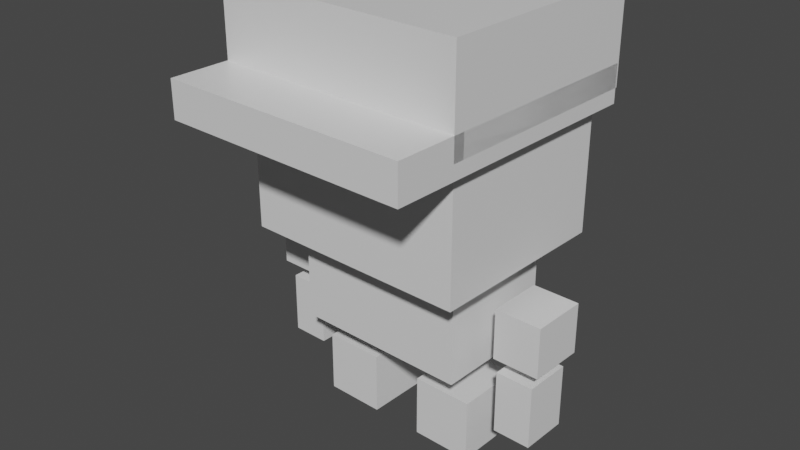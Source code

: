 # Source: MainPlayerModel.blend  (saved by Blender 3.1.7; exported with 4.5.12 LTS)
import bpy
from mathutils import Matrix  # noqa: F401  (used for matrix-valued properties, if any)

bpy.ops.wm.read_factory_settings(use_empty=True)
scene = bpy.context.scene
scene.name = 'Scene'

# ---- collections
col_collection = bpy.data.collections.new('Collection'); scene.collection.children.link(col_collection)

# ---- materials (node trees are filled in below, after node groups)
mat_material = bpy.data.materials.new('Material')
mat_material.alpha_threshold = 0.0
mat_material.use_transparent_shadow = False
mat_material.line_color = (0.0, 0.0, 0.0, 1.0)
mat_material_009 = bpy.data.materials.new('Material.009')
mat_material_009.alpha_threshold = 0.0
mat_material_009.use_transparent_shadow = False
mat_material_009.line_color = (0.0, 0.0, 0.0, 1.0)
mat_material_010 = bpy.data.materials.new('Material.010')
mat_material_010.alpha_threshold = 0.0
mat_material_010.use_transparent_shadow = False
mat_material_010.line_color = (0.0, 0.0, 0.0, 1.0)
mat_material_001 = bpy.data.materials.new('Material.001')
mat_material_001.alpha_threshold = 0.0
mat_material_001.use_transparent_shadow = False
mat_material_001.line_color = (0.0, 0.0, 0.0, 1.0)
mat_material_002 = bpy.data.materials.new('Material.002')
mat_material_002.alpha_threshold = 0.0
mat_material_002.use_transparent_shadow = False
mat_material_002.line_color = (0.0, 0.0, 0.0, 1.0)
mat_material_003 = bpy.data.materials.new('Material.003')
mat_material_003.alpha_threshold = 0.0
mat_material_003.use_transparent_shadow = False
mat_material_003.line_color = (0.0, 0.0, 0.0, 1.0)
mat_material_004 = bpy.data.materials.new('Material.004')
mat_material_004.alpha_threshold = 0.0
mat_material_004.use_transparent_shadow = False
mat_material_004.line_color = (0.0, 0.0, 0.0, 1.0)
mat_material_005 = bpy.data.materials.new('Material.005')
mat_material_005.alpha_threshold = 0.0
mat_material_005.use_transparent_shadow = False
mat_material_005.line_color = (0.0, 0.0, 0.0, 1.0)
mat_material_006 = bpy.data.materials.new('Material.006')
mat_material_006.alpha_threshold = 0.0
mat_material_006.use_transparent_shadow = False
mat_material_006.line_color = (0.0, 0.0, 0.0, 1.0)
mat_material_007 = bpy.data.materials.new('Material.007')
mat_material_007.alpha_threshold = 0.0
mat_material_007.use_transparent_shadow = False
mat_material_007.line_color = (0.0, 0.0, 0.0, 1.0)

# ---- material node trees
mat_material.use_nodes = True; mat_material.node_tree.nodes.clear()
_N = mat_material.node_tree.nodes; _L = mat_material.node_tree.links
n0 = _N.new('ShaderNodeOutputMaterial'); n0.name = 'Material Output'; n0.location = (300, 300)
n1 = _N.new('ShaderNodeBsdfPrincipled'); n1.name = 'Principled BSDF'; n1.location = (10, 300)
n1.distribution = 'GGX'
n1.subsurface_method = 'RANDOM_WALK_SKIN'
n1.inputs[2].default_value = 0.4
n1.inputs[3].default_value = 1.45
n1.inputs[27].default_value = (0.0, 0.0, 0.0, 1.0)
n1.inputs[28].default_value = 1.0
_L.new(n1.outputs[0], n0.inputs[0])
n0.is_active_output = True
mat_material_009.use_nodes = True; mat_material_009.node_tree.nodes.clear()
_N = mat_material_009.node_tree.nodes; _L = mat_material_009.node_tree.links
n0 = _N.new('ShaderNodeOutputMaterial'); n0.name = 'Material Output'; n0.location = (300, 300)
n1 = _N.new('ShaderNodeBsdfPrincipled'); n1.name = 'Principled BSDF'; n1.location = (10, 300)
n1.distribution = 'GGX'
n1.subsurface_method = 'RANDOM_WALK_SKIN'
n1.inputs[2].default_value = 0.4
n1.inputs[3].default_value = 1.45
n1.inputs[27].default_value = (0.0, 0.0, 0.0, 1.0)
n1.inputs[28].default_value = 1.0
_L.new(n1.outputs[0], n0.inputs[0])
n0.is_active_output = True
mat_material_010.use_nodes = True; mat_material_010.node_tree.nodes.clear()
_N = mat_material_010.node_tree.nodes; _L = mat_material_010.node_tree.links
n0 = _N.new('ShaderNodeOutputMaterial'); n0.name = 'Material Output'; n0.location = (300, 300)
n1 = _N.new('ShaderNodeBsdfPrincipled'); n1.name = 'Principled BSDF'; n1.location = (10, 300)
n1.distribution = 'GGX'
n1.subsurface_method = 'RANDOM_WALK_SKIN'
n1.inputs[2].default_value = 0.4
n1.inputs[3].default_value = 1.45
n1.inputs[27].default_value = (0.0, 0.0, 0.0, 1.0)
n1.inputs[28].default_value = 1.0
_L.new(n1.outputs[0], n0.inputs[0])
n0.is_active_output = True
mat_material_001.use_nodes = True; mat_material_001.node_tree.nodes.clear()
_N = mat_material_001.node_tree.nodes; _L = mat_material_001.node_tree.links
n0 = _N.new('ShaderNodeOutputMaterial'); n0.name = 'Material Output'; n0.location = (300, 300)
n1 = _N.new('ShaderNodeBsdfPrincipled'); n1.name = 'Principled BSDF'; n1.location = (10, 300)
n1.distribution = 'GGX'
n1.subsurface_method = 'RANDOM_WALK_SKIN'
n1.inputs[2].default_value = 0.4
n1.inputs[3].default_value = 1.45
n1.inputs[27].default_value = (0.0, 0.0, 0.0, 1.0)
n1.inputs[28].default_value = 1.0
_L.new(n1.outputs[0], n0.inputs[0])
n0.is_active_output = True
mat_material_002.use_nodes = True; mat_material_002.node_tree.nodes.clear()
_N = mat_material_002.node_tree.nodes; _L = mat_material_002.node_tree.links
n0 = _N.new('ShaderNodeOutputMaterial'); n0.name = 'Material Output'; n0.location = (300, 300)
n1 = _N.new('ShaderNodeBsdfPrincipled'); n1.name = 'Principled BSDF'; n1.location = (10, 300)
n1.distribution = 'GGX'
n1.subsurface_method = 'RANDOM_WALK_SKIN'
n1.inputs[2].default_value = 0.4
n1.inputs[3].default_value = 1.45
n1.inputs[27].default_value = (0.0, 0.0, 0.0, 1.0)
n1.inputs[28].default_value = 1.0
_L.new(n1.outputs[0], n0.inputs[0])
n0.is_active_output = True
mat_material_003.use_nodes = True; mat_material_003.node_tree.nodes.clear()
_N = mat_material_003.node_tree.nodes; _L = mat_material_003.node_tree.links
n0 = _N.new('ShaderNodeOutputMaterial'); n0.name = 'Material Output'; n0.location = (300, 300)
n1 = _N.new('ShaderNodeBsdfPrincipled'); n1.name = 'Principled BSDF'; n1.location = (10, 300)
n1.distribution = 'GGX'
n1.subsurface_method = 'RANDOM_WALK_SKIN'
n1.inputs[2].default_value = 0.4
n1.inputs[3].default_value = 1.45
n1.inputs[27].default_value = (0.0, 0.0, 0.0, 1.0)
n1.inputs[28].default_value = 1.0
_L.new(n1.outputs[0], n0.inputs[0])
n0.is_active_output = True
mat_material_004.use_nodes = True; mat_material_004.node_tree.nodes.clear()
_N = mat_material_004.node_tree.nodes; _L = mat_material_004.node_tree.links
n0 = _N.new('ShaderNodeOutputMaterial'); n0.name = 'Material Output'; n0.location = (300, 300)
n1 = _N.new('ShaderNodeBsdfPrincipled'); n1.name = 'Principled BSDF'; n1.location = (10, 300)
n1.distribution = 'GGX'
n1.subsurface_method = 'RANDOM_WALK_SKIN'
n1.inputs[2].default_value = 0.4
n1.inputs[3].default_value = 1.45
n1.inputs[27].default_value = (0.0, 0.0, 0.0, 1.0)
n1.inputs[28].default_value = 1.0
_L.new(n1.outputs[0], n0.inputs[0])
n0.is_active_output = True
mat_material_005.use_nodes = True; mat_material_005.node_tree.nodes.clear()
_N = mat_material_005.node_tree.nodes; _L = mat_material_005.node_tree.links
n0 = _N.new('ShaderNodeOutputMaterial'); n0.name = 'Material Output'; n0.location = (300, 300)
n1 = _N.new('ShaderNodeBsdfPrincipled'); n1.name = 'Principled BSDF'; n1.location = (10, 300)
n1.distribution = 'GGX'
n1.subsurface_method = 'RANDOM_WALK_SKIN'
n1.inputs[2].default_value = 0.4
n1.inputs[3].default_value = 1.45
n1.inputs[27].default_value = (0.0, 0.0, 0.0, 1.0)
n1.inputs[28].default_value = 1.0
_L.new(n1.outputs[0], n0.inputs[0])
n0.is_active_output = True
mat_material_006.use_nodes = True; mat_material_006.node_tree.nodes.clear()
_N = mat_material_006.node_tree.nodes; _L = mat_material_006.node_tree.links
n0 = _N.new('ShaderNodeOutputMaterial'); n0.name = 'Material Output'; n0.location = (300, 300)
n1 = _N.new('ShaderNodeBsdfPrincipled'); n1.name = 'Principled BSDF'; n1.location = (10, 300)
n1.distribution = 'GGX'
n1.subsurface_method = 'RANDOM_WALK_SKIN'
n1.inputs[2].default_value = 0.4
n1.inputs[3].default_value = 1.45
n1.inputs[27].default_value = (0.0, 0.0, 0.0, 1.0)
n1.inputs[28].default_value = 1.0
_L.new(n1.outputs[0], n0.inputs[0])
n0.is_active_output = True
mat_material_007.use_nodes = True; mat_material_007.node_tree.nodes.clear()
_N = mat_material_007.node_tree.nodes; _L = mat_material_007.node_tree.links
n0 = _N.new('ShaderNodeOutputMaterial'); n0.name = 'Material Output'; n0.location = (300, 300)
n1 = _N.new('ShaderNodeBsdfPrincipled'); n1.name = 'Principled BSDF'; n1.location = (10, 300)
n1.distribution = 'GGX'
n1.subsurface_method = 'RANDOM_WALK_SKIN'
n1.inputs[2].default_value = 0.4
n1.inputs[3].default_value = 1.45
n1.inputs[27].default_value = (0.0, 0.0, 0.0, 1.0)
n1.inputs[28].default_value = 1.0
_L.new(n1.outputs[0], n0.inputs[0])
n0.is_active_output = True

# ---- world
world_world = bpy.data.worlds.new('World'); scene.world = world_world
world_world.use_nodes = True; world_world.node_tree.nodes.clear()
_N = world_world.node_tree.nodes; _L = world_world.node_tree.links
n0 = _N.new('ShaderNodeOutputWorld'); n0.name = 'World Output'; n0.location = (300, 300)
n1 = _N.new('ShaderNodeBackground'); n1.name = 'Background'; n1.location = (10, 300)
n1.inputs[0].default_value = (0.05088, 0.05088, 0.05088, 1.0)
_L.new(n1.outputs[0], n0.inputs[0])
n0.is_active_output = True
world_world.color = (0.05088, 0.05088, 0.05088)
world_world.use_sun_shadow = False
world_world.sun_shadow_jitter_overblur = 0.0

# ---- meshes
me_cube = bpy.data.meshes.new('Cube')
me_cube.from_pydata([(1.0, 1.0, 1.0), (1.0, 1.0, -1.0), (1.0, -1.0, 1.0), (1.0, -1.0, -1.0), (-1.0, 1.0, 1.0), (-1.0, 1.0, -1.0), (-1.0, -1.0, 1.0), (-1.0, -1.0, -1.0), (1.163, 1.11, 1.655), (1.163, 1.11, 0.5687), (1.163, -1.11, 1.655), (1.163, -1.11, 0.5687), (-1.163, 1.11, 1.655), (-1.163, 1.11, 0.5687), (-1.163, -1.11, 1.655), (-1.163, -1.11, 0.5687), (1.147, 1.11, 0.8238), (1.147, 1.11, 0.4074), (1.147, -1.11, 0.8238), (1.147, -1.11, 0.4074), (-1.809, 1.11, 0.8238), (-1.809, 1.11, 0.4074), (-1.809, -1.11, 0.8238), (-1.809, -1.11, 0.4074)], [], [(0, 4, 6, 2), (3, 2, 6, 7), (7, 6, 4, 5), (5, 1, 3, 7), (1, 0, 2, 3), (5, 4, 0, 1), (8, 12, 14, 10), (11, 10, 14, 15), (15, 14, 12, 13), (13, 9, 11, 15), (9, 8, 10, 11), (13, 12, 8, 9), (16, 20, 22, 18), (19, 18, 22, 23), (23, 22, 20, 21), (21, 17, 19, 23), (17, 16, 18, 19), (21, 20, 16, 17)])
me_cube.polygons.foreach_set('material_index', [0, 0, 0, 0, 0, 0, 1, 1, 1, 1, 1, 1, 2, 2, 2, 2, 2, 2])
_uv = me_cube.uv_layers.new(name='UVMap')
_uv.uv.foreach_set('vector', [0.625, 0.5, 0.875, 0.5, 0.875, 0.75, 0.625, 0.75, 0.375, 0.75, 0.625, 0.75, 0.625, 1.0, 0.375, 1.0, 0.375, 0.0, 0.625, 0.0, 0.625, 0.25, 0.375, 0.25, 0.125, 0.5, 0.375, 0.5, 0.375, 0.75, 0.125, 0.75, 0.375, 0.5, 0.625, 0.5, 0.625, 0.75, 0.375, 0.75, 0.375, 0.25, 0.625, 0.25, 0.625, 0.5, 0.375, 0.5, 0.625, 0.5, 0.875, 0.5, 0.875, 0.75, 0.625, 0.75, 0.375, 0.75, 0.625, 0.75, 0.625, 1.0, 0.375, 1.0, 0.375, 0.0, 0.625, 0.0, 0.625, 0.25, 0.375, 0.25, 0.125, 0.5, 0.375, 0.5, 0.375, 0.75, 0.125, 0.75, 0.375, 0.5, 0.625, 0.5, 0.625, 0.75, 0.375, 0.75, 0.375, 0.25, 0.625, 0.25, 0.625, 0.5, 0.375, 0.5, 0.625, 0.5, 0.875, 0.5, 0.875, 0.75, 0.625, 0.75, 0.375, 0.75, 0.625, 0.75, 0.625, 1.0, 0.375, 1.0, 0.375, 0.0, 0.625, 0.0, 0.625, 0.25, 0.375, 0.25, 0.125, 0.5, 0.375, 0.5, 0.375, 0.75, 0.125, 0.75, 0.375, 0.5, 0.625, 0.5, 0.625, 0.75, 0.375, 0.75, 0.375, 0.25, 0.625, 0.25, 0.625, 0.5, 0.375, 0.5])
me_cube.materials.append(mat_material)
me_cube.materials.append(mat_material_009)
me_cube.materials.append(mat_material_010)
me_cube.use_remesh_preserve_volume = False
me_cube.use_remesh_preserve_attributes = False
me_cube.use_mirror_vertex_groups = False
me_cube.update()
me_cube_001 = bpy.data.meshes.new('Cube.001')
me_cube_001.from_pydata([(1.0, 1.0, 1.0), (1.0, 1.0, -1.0), (1.0, -1.0, 1.0), (1.0, -1.0, -1.0), (-1.0, 1.0, 1.0), (-1.0, 1.0, -1.0), (-1.0, -1.0, 1.0), (-1.0, -1.0, -1.0)], [], [(0, 4, 6, 2), (3, 2, 6, 7), (7, 6, 4, 5), (5, 1, 3, 7), (1, 0, 2, 3), (5, 4, 0, 1)])
_uv = me_cube_001.uv_layers.new(name='UVMap')
_uv.uv.foreach_set('vector', [0.625, 0.5, 0.875, 0.5, 0.875, 0.75, 0.625, 0.75, 0.375, 0.75, 0.625, 0.75, 0.625, 1.0, 0.375, 1.0, 0.375, 0.0, 0.625, 0.0, 0.625, 0.25, 0.375, 0.25, 0.125, 0.5, 0.375, 0.5, 0.375, 0.75, 0.125, 0.75, 0.375, 0.5, 0.625, 0.5, 0.625, 0.75, 0.375, 0.75, 0.375, 0.25, 0.625, 0.25, 0.625, 0.5, 0.375, 0.5])
_ca = me_cube_001.color_attributes.new('Col', 'BYTE_COLOR', 'CORNER')
_ca.data.foreach_set('color', [1.0, 1.0, 1.0, 1.0, 1.0, 1.0, 1.0, 1.0, 1.0, 1.0, 1.0, 1.0, 1.0, 1.0, 1.0, 1.0, 1.0, 1.0, 1.0, 1.0, 1.0, 1.0, 1.0, 1.0, 1.0, 1.0, 1.0, 1.0, 1.0, 1.0, 1.0, 1.0, 1.0, 1.0, 1.0, 1.0, 1.0, 1.0, 1.0, 1.0, 1.0, 1.0, 1.0, 1.0, 1.0, 1.0, 1.0, 1.0, 1.0, 1.0, 1.0, 1.0, 1.0, 1.0, 1.0, 1.0, 1.0, 1.0, 1.0, 1.0, 1.0, 1.0, 1.0, 1.0, 1.0, 1.0, 1.0, 1.0, 1.0, 1.0, 1.0, 1.0, 1.0, 1.0, 1.0, 1.0, 1.0, 1.0, 1.0, 1.0, 1.0, 1.0, 1.0, 1.0, 1.0, 1.0, 1.0, 1.0, 1.0, 1.0, 1.0, 1.0, 1.0, 1.0, 1.0, 1.0])
me_cube_001.materials.append(mat_material_001)
me_cube_001.use_remesh_preserve_volume = False
me_cube_001.use_remesh_preserve_attributes = False
me_cube_001.use_mirror_vertex_groups = False
me_cube_001.update()
me_cube_002 = bpy.data.meshes.new('Cube.002')
me_cube_002.from_pydata([(1.0, 1.0, 1.0), (1.0, 1.0, -1.0), (1.0, -1.0, 1.0), (1.0, -1.0, -1.0), (-1.0, 1.0, 1.0), (-1.0, 1.0, -1.0), (-1.0, -1.0, 1.0), (-1.0, -1.0, -1.0)], [], [(0, 4, 6, 2), (3, 2, 6, 7), (7, 6, 4, 5), (5, 1, 3, 7), (1, 0, 2, 3), (5, 4, 0, 1)])
_uv = me_cube_002.uv_layers.new(name='UVMap')
_uv.uv.foreach_set('vector', [0.625, 0.5, 0.875, 0.5, 0.875, 0.75, 0.625, 0.75, 0.375, 0.75, 0.625, 0.75, 0.625, 1.0, 0.375, 1.0, 0.375, 0.0, 0.625, 0.0, 0.625, 0.25, 0.375, 0.25, 0.125, 0.5, 0.375, 0.5, 0.375, 0.75, 0.125, 0.75, 0.375, 0.5, 0.625, 0.5, 0.625, 0.75, 0.375, 0.75, 0.375, 0.25, 0.625, 0.25, 0.625, 0.5, 0.375, 0.5])
me_cube_002.materials.append(mat_material_002)
me_cube_002.use_remesh_preserve_volume = False
me_cube_002.use_remesh_preserve_attributes = False
me_cube_002.use_mirror_vertex_groups = False
me_cube_002.update()
me_cube_003 = bpy.data.meshes.new('Cube.003')
me_cube_003.from_pydata([(1.0, 1.0, 1.0), (1.0, 1.0, -1.0), (1.0, -1.0, 1.0), (1.0, -1.0, -1.0), (-1.0, 1.0, 1.0), (-1.0, 1.0, -1.0), (-1.0, -1.0, 1.0), (-1.0, -1.0, -1.0)], [], [(0, 4, 6, 2), (3, 2, 6, 7), (7, 6, 4, 5), (5, 1, 3, 7), (1, 0, 2, 3), (5, 4, 0, 1)])
_uv = me_cube_003.uv_layers.new(name='UVMap')
_uv.uv.foreach_set('vector', [0.625, 0.5, 0.875, 0.5, 0.875, 0.75, 0.625, 0.75, 0.375, 0.75, 0.625, 0.75, 0.625, 1.0, 0.375, 1.0, 0.375, 0.0, 0.625, 0.0, 0.625, 0.25, 0.375, 0.25, 0.125, 0.5, 0.375, 0.5, 0.375, 0.75, 0.125, 0.75, 0.375, 0.5, 0.625, 0.5, 0.625, 0.75, 0.375, 0.75, 0.375, 0.25, 0.625, 0.25, 0.625, 0.5, 0.375, 0.5])
me_cube_003.materials.append(mat_material_003)
me_cube_003.use_remesh_preserve_volume = False
me_cube_003.use_remesh_preserve_attributes = False
me_cube_003.use_mirror_vertex_groups = False
me_cube_003.update()
me_cube_004 = bpy.data.meshes.new('Cube.004')
me_cube_004.from_pydata([(1.0, 1.0, 1.0), (1.0, 1.0, -1.0), (1.0, -1.0, 1.0), (1.0, -1.0, -1.0), (-1.0, 1.0, 1.0), (-1.0, 1.0, -1.0), (-1.0, -1.0, 1.0), (-1.0, -1.0, -1.0)], [], [(0, 4, 6, 2), (3, 2, 6, 7), (7, 6, 4, 5), (5, 1, 3, 7), (1, 0, 2, 3), (5, 4, 0, 1)])
_uv = me_cube_004.uv_layers.new(name='UVMap')
_uv.uv.foreach_set('vector', [0.625, 0.5, 0.875, 0.5, 0.875, 0.75, 0.625, 0.75, 0.375, 0.75, 0.625, 0.75, 0.625, 1.0, 0.375, 1.0, 0.375, 0.0, 0.625, 0.0, 0.625, 0.25, 0.375, 0.25, 0.125, 0.5, 0.375, 0.5, 0.375, 0.75, 0.125, 0.75, 0.375, 0.5, 0.625, 0.5, 0.625, 0.75, 0.375, 0.75, 0.375, 0.25, 0.625, 0.25, 0.625, 0.5, 0.375, 0.5])
me_cube_004.materials.append(mat_material_004)
me_cube_004.use_remesh_preserve_volume = False
me_cube_004.use_remesh_preserve_attributes = False
me_cube_004.use_mirror_vertex_groups = False
me_cube_004.update()
me_cube_005 = bpy.data.meshes.new('Cube.005')
me_cube_005.from_pydata([(1.0, 1.0, 1.0), (1.0, 1.0, -1.0), (1.0, -1.0, 1.0), (1.0, -1.0, -1.0), (-1.0, 1.0, 1.0), (-1.0, 1.0, -1.0), (-1.0, -1.0, 1.0), (-1.0, -1.0, -1.0)], [], [(0, 4, 6, 2), (3, 2, 6, 7), (7, 6, 4, 5), (5, 1, 3, 7), (1, 0, 2, 3), (5, 4, 0, 1)])
_uv = me_cube_005.uv_layers.new(name='UVMap')
_uv.uv.foreach_set('vector', [0.625, 0.5, 0.875, 0.5, 0.875, 0.75, 0.625, 0.75, 0.375, 0.75, 0.625, 0.75, 0.625, 1.0, 0.375, 1.0, 0.375, 0.0, 0.625, 0.0, 0.625, 0.25, 0.375, 0.25, 0.125, 0.5, 0.375, 0.5, 0.375, 0.75, 0.125, 0.75, 0.375, 0.5, 0.625, 0.5, 0.625, 0.75, 0.375, 0.75, 0.375, 0.25, 0.625, 0.25, 0.625, 0.5, 0.375, 0.5])
me_cube_005.materials.append(mat_material_005)
me_cube_005.use_remesh_preserve_volume = False
me_cube_005.use_remesh_preserve_attributes = False
me_cube_005.use_mirror_vertex_groups = False
me_cube_005.update()
me_cube_006 = bpy.data.meshes.new('Cube.006')
me_cube_006.from_pydata([(1.0, 1.0, 1.0), (1.0, 1.0, -1.0), (1.0, -1.0, 1.0), (1.0, -1.0, -1.0), (-1.0, 1.0, 1.0), (-1.0, 1.0, -1.0), (-1.0, -1.0, 1.0), (-1.0, -1.0, -1.0)], [], [(0, 4, 6, 2), (3, 2, 6, 7), (7, 6, 4, 5), (5, 1, 3, 7), (1, 0, 2, 3), (5, 4, 0, 1)])
_uv = me_cube_006.uv_layers.new(name='UVMap')
_uv.uv.foreach_set('vector', [0.625, 0.5, 0.875, 0.5, 0.875, 0.75, 0.625, 0.75, 0.375, 0.75, 0.625, 0.75, 0.625, 1.0, 0.375, 1.0, 0.375, 0.0, 0.625, 0.0, 0.625, 0.25, 0.375, 0.25, 0.125, 0.5, 0.375, 0.5, 0.375, 0.75, 0.125, 0.75, 0.375, 0.5, 0.625, 0.5, 0.625, 0.75, 0.375, 0.75, 0.375, 0.25, 0.625, 0.25, 0.625, 0.5, 0.375, 0.5])
me_cube_006.materials.append(mat_material_006)
me_cube_006.use_remesh_preserve_volume = False
me_cube_006.use_remesh_preserve_attributes = False
me_cube_006.use_mirror_vertex_groups = False
me_cube_006.update()
me_cube_007 = bpy.data.meshes.new('Cube.007')
me_cube_007.from_pydata([(1.0, 1.0, 1.0), (1.0, 1.0, -1.0), (1.0, -1.0, 1.0), (1.0, -1.0, -1.0), (-1.0, 1.0, 1.0), (-1.0, 1.0, -1.0), (-1.0, -1.0, 1.0), (-1.0, -1.0, -1.0)], [], [(0, 4, 6, 2), (3, 2, 6, 7), (7, 6, 4, 5), (5, 1, 3, 7), (1, 0, 2, 3), (5, 4, 0, 1)])
_uv = me_cube_007.uv_layers.new(name='UVMap')
_uv.uv.foreach_set('vector', [0.625, 0.5, 0.875, 0.5, 0.875, 0.75, 0.625, 0.75, 0.375, 0.75, 0.625, 0.75, 0.625, 1.0, 0.375, 1.0, 0.375, 0.0, 0.625, 0.0, 0.625, 0.25, 0.375, 0.25, 0.125, 0.5, 0.375, 0.5, 0.375, 0.75, 0.125, 0.75, 0.375, 0.5, 0.625, 0.5, 0.625, 0.75, 0.375, 0.75, 0.375, 0.25, 0.625, 0.25, 0.625, 0.5, 0.375, 0.5])
me_cube_007.materials.append(mat_material_007)
me_cube_007.use_remesh_preserve_volume = False
me_cube_007.use_remesh_preserve_attributes = False
me_cube_007.use_mirror_vertex_groups = False
me_cube_007.update()
arm_metarig_001 = bpy.data.armatures.new('metarig.001')  # bones are not reproduced

# ---- objects
ob_cube = bpy.data.objects.new('Cube', me_cube)
ob_cube_001 = bpy.data.objects.new('Cube.001', me_cube_001)
ob_cube_002 = bpy.data.objects.new('Cube.002', me_cube_002)
ob_cube_003 = bpy.data.objects.new('Cube.003', me_cube_003)
ob_cube_004 = bpy.data.objects.new('Cube.004', me_cube_004)
ob_cube_005 = bpy.data.objects.new('Cube.005', me_cube_005)
ob_cube_006 = bpy.data.objects.new('Cube.006', me_cube_006)
ob_cube_007 = bpy.data.objects.new('Cube.007', me_cube_007)
ob_metarig = bpy.data.objects.new('metarig', arm_metarig_001)

# ---- transforms, parenting, visibility, modifiers, constraints
ob_cube.parent = ob_metarig
ob_cube.matrix_parent_inverse = Matrix(((1.0, -0.0, -0.0, -0.5581), (-0.0, 1.346, 0.0, 0.4505), (-0.0, -0.0, 1.346, -0.9973), (-0.0, 0.0, -0.0, 1.0)))
ob_cube.location = (0.5465, -0.3453, 3.258)
ob_cube.rotation_euler = (0.0, -0.0, 1.531)
ob_cube.scale = (0.8322, 1.0, 0.7809)
ob_cube.lock_rotations_4d = False
ob_cube.empty_display_type = 'ARROWS'
ob_cube.lineart.crease_threshold = 0.0
_vg = ob_cube.vertex_groups.new(name='spine')
_vg = ob_cube.vertex_groups.new(name='spine.001')
_vg = ob_cube.vertex_groups.new(name='spine.002')
_vg = ob_cube.vertex_groups.new(name='spine.003')
_vg = ob_cube.vertex_groups.new(name='spine.004')
for _i, _w in zip([0, 1, 2, 3, 4, 5, 6, 7, 8, 9, 10, 11, 12, 13, 14, 15, 16, 17, 18, 19, 20, 21, 22, 23], [1.0, 1.0, 1.0, 1.0, 1.0, 1.0, 1.0, 1.0, 0.9733, 1.0, 0.975, 1.0, 0.9687, 1.0, 0.9705, 1.0, 1.0, 1.0, 1.0, 1.0, 0.9894, 0.9995, 0.9905, 0.9997]): _vg.add([_i], _w, 'REPLACE')
_vg = ob_cube.vertex_groups.new(name='spine.005')
for _i, _w in zip([0, 1, 2, 3, 4, 5, 6, 7, 8, 9, 10, 11, 12, 13, 14, 15, 16, 17, 18, 19, 20, 21, 22, 23], [0.9516, 1.0, 0.9533, 1.0, 0.9525, 1.0, 0.9542, 1.0, 0.9194, 0.9555, 0.9213, 0.9568, 0.9205, 0.9461, 0.9224, 0.9475, 0.9388, 0.9713, 0.9407, 0.9723, 0.8961, 0.9242, 0.8981, 0.9254]): _vg.add([_i], _w, 'REPLACE')
_vg = ob_cube.vertex_groups.new(name='spine.006')
_vg = ob_cube.vertex_groups.new(name='shoulder.L')
_vg = ob_cube.vertex_groups.new(name='upper_arm.L')
for _i, _w in zip([0, 1, 2, 3, 4, 5, 6, 7, 8, 9, 10, 11, 12, 13, 14, 15, 16, 17, 18, 19, 20, 21, 22, 23], [0.0, 0.0, 0.0, 0.0, 0.0, 0.0, 0.0, 0.0, 0.0, 0.0, 0.0, 0.0, 0.0, 0.0, 0.0, 0.0, 0.0, 0.0, 0.0, 0.0, 0.0, 0.0, 0.0, 0.0]): _vg.add([_i], _w, 'REPLACE')
_vg = ob_cube.vertex_groups.new(name='forearm.L')
_vg = ob_cube.vertex_groups.new(name='hand.L')
_vg = ob_cube.vertex_groups.new(name='shoulder.R')
_vg = ob_cube.vertex_groups.new(name='upper_arm.R')
_vg = ob_cube.vertex_groups.new(name='forearm.R')
_vg = ob_cube.vertex_groups.new(name='hand.R')
for _i, _w in zip([0, 1, 4, 5, 8, 9, 12, 13, 16, 17, 20, 21], [0.0, 0.0, 0.0, 0.0, 0.0, 0.0, 0.0, 0.0, 0.0, 0.0, 0.0, 0.0]): _vg.add([_i], _w, 'REPLACE')
_vg = ob_cube.vertex_groups.new(name='breast.L')
_vg = ob_cube.vertex_groups.new(name='breast.R')
_vg = ob_cube.vertex_groups.new(name='pelvis.L')
_vg = ob_cube.vertex_groups.new(name='pelvis.R')
_vg = ob_cube.vertex_groups.new(name='thigh.L')
_vg = ob_cube.vertex_groups.new(name='shin.L')
_vg = ob_cube.vertex_groups.new(name='foot.L')
_vg = ob_cube.vertex_groups.new(name='toe.L')
_vg = ob_cube.vertex_groups.new(name='heel.02.L')
_vg = ob_cube.vertex_groups.new(name='thigh.R')
_vg = ob_cube.vertex_groups.new(name='shin.R')
_vg = ob_cube.vertex_groups.new(name='foot.R')
_vg = ob_cube.vertex_groups.new(name='toe.R')
_vg = ob_cube.vertex_groups.new(name='heel.02.R')
for _i, _w in zip([5, 13], [0.0, 0.0]): _vg.add([_i], _w, 'REPLACE')
_m = ob_cube.modifiers.new('Armature', 'ARMATURE')
_m.object = ob_metarig
ob_cube_001.parent = ob_metarig
ob_cube_001.matrix_parent_inverse = Matrix(((1.0, -0.0, -0.0, -0.5581), (-0.0, 1.346, 0.0, 0.4505), (-0.0, -0.0, 1.346, -0.9973), (-0.0, 0.0, -0.0, 1.0)))
ob_cube_001.location = (0.5465, -0.3453, 1.962)
ob_cube_001.rotation_euler = (0.0, -0.0, 1.531)
ob_cube_001.scale = (0.5302, 0.7828, 0.3719)
ob_cube_001.lock_rotations_4d = False
ob_cube_001.empty_display_type = 'ARROWS'
ob_cube_001.lineart.crease_threshold = 0.0
_vg = ob_cube_001.vertex_groups.new(name='spine.005')
_vg = ob_cube_001.vertex_groups.new(name='upper_arm.L')
for _i, _w in zip([0, 1, 2, 3, 4, 5, 6, 7], [0.0, 0.0, 0.0, 0.0, 0.0, 0.0, 0.0, 0.0]): _vg.add([_i], _w, 'REPLACE')
_vg = ob_cube_001.vertex_groups.new(name='forearm.L')
_vg = ob_cube_001.vertex_groups.new(name='upper_arm.R')
for _i, _w in zip([0, 1, 2, 3, 4, 5, 6, 7], [0.0, 0.0, 0.0, 0.0, 0.0, 0.0, 0.0, 0.0]): _vg.add([_i], _w, 'REPLACE')
_vg = ob_cube_001.vertex_groups.new(name='forearm.R')
for _i, _w in zip([4], [0.0]): _vg.add([_i], _w, 'REPLACE')
_vg = ob_cube_001.vertex_groups.new(name='thigh.L')
for _i, _w in zip([0, 1, 2, 3, 4, 5, 6, 7], [0.0, 0.0, 0.0, 0.0, 0.0, 0.0, 0.0, 0.0]): _vg.add([_i], _w, 'REPLACE')
_vg = ob_cube_001.vertex_groups.new(name='thigh.R')
for _i, _w in zip([0, 1, 2, 3, 4, 5, 6, 7], [0.0, 0.0, 0.0, 0.0, 0.0, 0.0, 0.0, 0.0]): _vg.add([_i], _w, 'REPLACE')
_m = ob_cube_001.modifiers.new('Armature', 'ARMATURE')
_m.object = ob_metarig
ob_cube_002.parent = ob_metarig
ob_cube_002.matrix_parent_inverse = Matrix(((1.0, -0.0, -0.0, -0.5581), (-0.0, 1.346, 0.0, 0.4505), (-0.0, -0.0, 1.346, -0.9973), (-0.0, 0.0, -0.0, 1.0)))
ob_cube_002.location = (0.04686, -0.3253, 1.0)
ob_cube_002.rotation_euler = (0.0, -0.0, 1.531)
ob_cube_002.scale = (0.3, 0.2669, 0.2758)
ob_cube_002.lock_rotations_4d = False
ob_cube_002.empty_display_type = 'ARROWS'
ob_cube_002.lineart.crease_threshold = 0.0
_vg = ob_cube_002.vertex_groups.new(name='spine')
_vg = ob_cube_002.vertex_groups.new(name='spine.001')
_vg = ob_cube_002.vertex_groups.new(name='spine.002')
_vg = ob_cube_002.vertex_groups.new(name='spine.003')
_vg = ob_cube_002.vertex_groups.new(name='spine.004')
_vg = ob_cube_002.vertex_groups.new(name='spine.005')
_vg = ob_cube_002.vertex_groups.new(name='spine.006')
_vg = ob_cube_002.vertex_groups.new(name='upper_arm.L')
_vg = ob_cube_002.vertex_groups.new(name='forearm.L')
_vg = ob_cube_002.vertex_groups.new(name='hand.L')
_vg = ob_cube_002.vertex_groups.new(name='shoulder.R')
_vg = ob_cube_002.vertex_groups.new(name='upper_arm.R')
_vg = ob_cube_002.vertex_groups.new(name='forearm.R')
_vg = ob_cube_002.vertex_groups.new(name='hand.R')
_vg = ob_cube_002.vertex_groups.new(name='breast.L')
_vg = ob_cube_002.vertex_groups.new(name='breast.R')
_vg = ob_cube_002.vertex_groups.new(name='pelvis.L')
_vg = ob_cube_002.vertex_groups.new(name='pelvis.R')
_vg = ob_cube_002.vertex_groups.new(name='thigh.L')
_vg = ob_cube_002.vertex_groups.new(name='shin.L')
_vg = ob_cube_002.vertex_groups.new(name='foot.L')
_vg = ob_cube_002.vertex_groups.new(name='toe.L')
_vg = ob_cube_002.vertex_groups.new(name='heel.02.L')
_vg = ob_cube_002.vertex_groups.new(name='thigh.R')
for _i, _w in zip([0, 2, 4, 5, 6], [0.1076, 0.01371, 0.7384, 0.05953, 0.1002]): _vg.add([_i], _w, 'REPLACE')
_vg = ob_cube_002.vertex_groups.new(name='shin.R')
for _i, _w in zip([0, 1, 2, 3, 4, 6, 7], [0.712, 0.09524, 0.7918, 0.139, 0.1417, 0.7571, 0.09449]): _vg.add([_i], _w, 'REPLACE')
_vg = ob_cube_002.vertex_groups.new(name='foot.R')
_vg = ob_cube_002.vertex_groups.new(name='toe.R')
for _i, _w in zip([0, 1, 2, 3, 4, 5, 6, 7], [0.01967, 0.09904, 0.02888, 0.1222, 0.09861, 0.8543, 0.1159, 0.8112]): _vg.add([_i], _w, 'REPLACE')
_vg = ob_cube_002.vertex_groups.new(name='heel.02.R')
for _i, _w in zip([0, 1, 2, 3, 5, 6, 7], [0.1456, 0.7873, 0.137, 0.7292, 0.06115, 0.003544, 0.07644]): _vg.add([_i], _w, 'REPLACE')
_m = ob_cube_002.modifiers.new('Armature', 'ARMATURE')
_m.object = ob_metarig
ob_cube_003.parent = ob_metarig
ob_cube_003.matrix_parent_inverse = Matrix(((1.0, -0.0, -0.0, -0.5581), (-0.0, 1.346, 0.0, 0.4505), (-0.0, -0.0, 1.346, -0.9973), (-0.0, 0.0, -0.0, 1.0)))
ob_cube_003.location = (1.046, -0.3653, 1.0)
ob_cube_003.rotation_euler = (0.0, -0.0, 1.531)
ob_cube_003.scale = (0.3, 0.2669, 0.2758)
ob_cube_003.lock_rotations_4d = False
ob_cube_003.empty_display_type = 'ARROWS'
ob_cube_003.lineart.crease_threshold = 0.0
_vg = ob_cube_003.vertex_groups.new(name='spine')
_vg = ob_cube_003.vertex_groups.new(name='spine.001')
_vg = ob_cube_003.vertex_groups.new(name='spine.002')
_vg = ob_cube_003.vertex_groups.new(name='spine.003')
_vg = ob_cube_003.vertex_groups.new(name='spine.004')
_vg = ob_cube_003.vertex_groups.new(name='spine.005')
_vg = ob_cube_003.vertex_groups.new(name='spine.006')
_vg = ob_cube_003.vertex_groups.new(name='shoulder.L')
_vg = ob_cube_003.vertex_groups.new(name='upper_arm.L')
_vg = ob_cube_003.vertex_groups.new(name='forearm.L')
_vg = ob_cube_003.vertex_groups.new(name='hand.L')
_vg = ob_cube_003.vertex_groups.new(name='shoulder.R')
_vg = ob_cube_003.vertex_groups.new(name='upper_arm.R')
_vg = ob_cube_003.vertex_groups.new(name='forearm.R')
_vg = ob_cube_003.vertex_groups.new(name='hand.R')
_vg = ob_cube_003.vertex_groups.new(name='breast.L')
_vg = ob_cube_003.vertex_groups.new(name='breast.R')
_vg = ob_cube_003.vertex_groups.new(name='pelvis.L')
_vg = ob_cube_003.vertex_groups.new(name='pelvis.R')
_vg = ob_cube_003.vertex_groups.new(name='thigh.L')
for _i, _w in zip([0, 2, 3, 4, 6], [0.1025, 0.7237, 0.06386, 0.008905, 0.09962]): _vg.add([_i], _w, 'REPLACE')
_vg = ob_cube_003.vertex_groups.new(name='shin.L')
for _i, _w in zip([0, 1, 2, 3, 4, 5, 6, 7], [0.7466, 0.08529, 0.1501, 0.003548, 0.799, 0.1253, 0.7276, 0.0879]): _vg.add([_i], _w, 'REPLACE')
_vg = ob_cube_003.vertex_groups.new(name='foot.L')
_vg = ob_cube_003.vertex_groups.new(name='toe.L')
for _i, _w in zip([0, 1, 3, 4, 5, 6, 7], [0.005296, 0.0737, 0.06849, 0.1348, 0.7558, 0.1411, 0.8073]): _vg.add([_i], _w, 'REPLACE')
_vg = ob_cube_003.vertex_groups.new(name='heel.02.L')
for _i, _w in zip([0, 1, 2, 3, 4, 5, 6, 7], [0.1232, 0.824, 0.1033, 0.8409, 0.02337, 0.1108, 0.01343, 0.08843]): _vg.add([_i], _w, 'REPLACE')
_vg = ob_cube_003.vertex_groups.new(name='thigh.R')
_vg = ob_cube_003.vertex_groups.new(name='shin.R')
_vg = ob_cube_003.vertex_groups.new(name='foot.R')
_vg = ob_cube_003.vertex_groups.new(name='toe.R')
_vg = ob_cube_003.vertex_groups.new(name='heel.02.R')
_m = ob_cube_003.modifiers.new('Armature', 'ARMATURE')
_m.object = ob_metarig
ob_cube_004.parent = ob_metarig
ob_cube_004.matrix_parent_inverse = Matrix(((1.0, -0.0, -0.0, -0.5581), (-0.0, 1.346, 0.0, 0.4505), (-0.0, -0.0, 1.346, -0.9973), (-0.0, 0.0, -0.0, 1.0)))
ob_cube_004.location = (1.719, -0.3921, 2.0)
ob_cube_004.rotation_euler = (0.0, -0.0, 1.531)
ob_cube_004.scale = (0.2464, 0.2088, 0.2235)
ob_cube_004.lock_rotations_4d = False
ob_cube_004.empty_display_type = 'ARROWS'
ob_cube_004.lineart.crease_threshold = 0.0
_vg = ob_cube_004.vertex_groups.new(name='spine')
_vg = ob_cube_004.vertex_groups.new(name='spine.001')
_vg = ob_cube_004.vertex_groups.new(name='spine.002')
_vg = ob_cube_004.vertex_groups.new(name='spine.003')
_vg = ob_cube_004.vertex_groups.new(name='spine.004')
_vg = ob_cube_004.vertex_groups.new(name='spine.005')
_vg = ob_cube_004.vertex_groups.new(name='spine.006')
_vg = ob_cube_004.vertex_groups.new(name='shoulder.L')
_vg = ob_cube_004.vertex_groups.new(name='upper_arm.L')
for _i, _w in zip([0, 1, 2, 3, 4, 5, 6, 7], [0.8295, 0.1718, 0.4968, 0.08917, 0.8577, 0.7025, 0.5099, 0.1937]): _vg.add([_i], _w, 'REPLACE')
_vg = ob_cube_004.vertex_groups.new(name='forearm.L')
for _i, _w in zip([0, 1, 2, 3, 4, 5, 6, 7], [0.0, 0.0, 0.0, 0.0, 0.0, 0.0, 0.0, 0.0]): _vg.add([_i], _w, 'REPLACE')
_vg = ob_cube_004.vertex_groups.new(name='hand.L')
_vg = ob_cube_004.vertex_groups.new(name='shoulder.R')
_vg = ob_cube_004.vertex_groups.new(name='upper_arm.R')
_vg = ob_cube_004.vertex_groups.new(name='forearm.R')
_vg = ob_cube_004.vertex_groups.new(name='hand.R')
_vg = ob_cube_004.vertex_groups.new(name='breast.L')
_vg = ob_cube_004.vertex_groups.new(name='breast.R')
_vg = ob_cube_004.vertex_groups.new(name='pelvis.L')
_vg = ob_cube_004.vertex_groups.new(name='pelvis.R')
_vg = ob_cube_004.vertex_groups.new(name='thigh.L')
_vg = ob_cube_004.vertex_groups.new(name='shin.L')
_vg = ob_cube_004.vertex_groups.new(name='foot.L')
_vg = ob_cube_004.vertex_groups.new(name='toe.L')
_vg = ob_cube_004.vertex_groups.new(name='heel.02.L')
_vg = ob_cube_004.vertex_groups.new(name='thigh.R')
_vg = ob_cube_004.vertex_groups.new(name='shin.R')
_vg = ob_cube_004.vertex_groups.new(name='foot.R')
_vg = ob_cube_004.vertex_groups.new(name='toe.R')
_vg = ob_cube_004.vertex_groups.new(name='heel.02.R')
_m = ob_cube_004.modifiers.new('Armature', 'ARMATURE')
_m.object = ob_metarig
ob_cube_005.parent = ob_metarig
ob_cube_005.matrix_parent_inverse = Matrix(((1.0, -0.0, -0.0, -0.5581), (-0.0, 1.346, 0.0, 0.4505), (-0.0, -0.0, 1.346, -0.9973), (-0.0, 0.0, -0.0, 1.0)))
ob_cube_005.location = (1.691, -0.391, 1.354)
ob_cube_005.rotation_euler = (0.0, -0.0, 1.531)
ob_cube_005.scale = (0.2094, 0.1693, 0.2797)
ob_cube_005.lock_rotations_4d = False
ob_cube_005.empty_display_type = 'ARROWS'
ob_cube_005.lineart.crease_threshold = 0.0
_vg = ob_cube_005.vertex_groups.new(name='spine')
_vg = ob_cube_005.vertex_groups.new(name='spine.001')
_vg = ob_cube_005.vertex_groups.new(name='spine.002')
_vg = ob_cube_005.vertex_groups.new(name='spine.003')
_vg = ob_cube_005.vertex_groups.new(name='spine.004')
_vg = ob_cube_005.vertex_groups.new(name='spine.005')
_vg = ob_cube_005.vertex_groups.new(name='spine.006')
_vg = ob_cube_005.vertex_groups.new(name='shoulder.L')
_vg = ob_cube_005.vertex_groups.new(name='upper_arm.L')
_vg = ob_cube_005.vertex_groups.new(name='forearm.L')
for _i, _w in zip([0, 1, 2, 3, 4, 5, 6, 7], [0.9193, 0.08045, 0.9544, 0.0653, 0.8743, 0.1113, 0.8696, 0.08864]): _vg.add([_i], _w, 'REPLACE')
_vg = ob_cube_005.vertex_groups.new(name='hand.L')
for _i, _w in zip([0, 1, 2, 3, 4, 5, 6, 7], [0.08071, 0.9195, 0.04111, 0.9347, 0.1257, 0.8887, 0.1304, 0.9114]): _vg.add([_i], _w, 'REPLACE')
_vg = ob_cube_005.vertex_groups.new(name='shoulder.R')
_vg = ob_cube_005.vertex_groups.new(name='upper_arm.R')
_vg = ob_cube_005.vertex_groups.new(name='forearm.R')
_vg = ob_cube_005.vertex_groups.new(name='hand.R')
_vg = ob_cube_005.vertex_groups.new(name='breast.L')
_vg = ob_cube_005.vertex_groups.new(name='breast.R')
_vg = ob_cube_005.vertex_groups.new(name='pelvis.L')
_vg = ob_cube_005.vertex_groups.new(name='pelvis.R')
_vg = ob_cube_005.vertex_groups.new(name='thigh.L')
_vg = ob_cube_005.vertex_groups.new(name='shin.L')
_vg = ob_cube_005.vertex_groups.new(name='foot.L')
_vg = ob_cube_005.vertex_groups.new(name='toe.L')
_vg = ob_cube_005.vertex_groups.new(name='heel.02.L')
_vg = ob_cube_005.vertex_groups.new(name='thigh.R')
_vg = ob_cube_005.vertex_groups.new(name='shin.R')
_vg = ob_cube_005.vertex_groups.new(name='foot.R')
_vg = ob_cube_005.vertex_groups.new(name='toe.R')
_vg = ob_cube_005.vertex_groups.new(name='heel.02.R')
_m = ob_cube_005.modifiers.new('Armature', 'ARMATURE')
_m.object = ob_metarig
ob_cube_006.parent = ob_metarig
ob_cube_006.matrix_parent_inverse = Matrix(((1.0, -0.0, -0.0, -0.5581), (-0.0, 1.346, 0.0, 0.4505), (-0.0, -0.0, 1.346, -0.9973), (-0.0, 0.0, -0.0, 1.0)))
ob_cube_006.location = (-0.598, -0.2996, 1.354)
ob_cube_006.rotation_euler = (0.0, -0.0, 1.531)
ob_cube_006.scale = (0.2094, 0.1693, 0.2797)
ob_cube_006.lock_rotations_4d = False
ob_cube_006.empty_display_type = 'ARROWS'
ob_cube_006.lineart.crease_threshold = 0.0
_vg = ob_cube_006.vertex_groups.new(name='spine')
_vg = ob_cube_006.vertex_groups.new(name='spine.001')
_vg = ob_cube_006.vertex_groups.new(name='spine.002')
_vg = ob_cube_006.vertex_groups.new(name='spine.003')
_vg = ob_cube_006.vertex_groups.new(name='spine.004')
_vg = ob_cube_006.vertex_groups.new(name='spine.005')
_vg = ob_cube_006.vertex_groups.new(name='spine.006')
_vg = ob_cube_006.vertex_groups.new(name='shoulder.L')
_vg = ob_cube_006.vertex_groups.new(name='upper_arm.L')
_vg = ob_cube_006.vertex_groups.new(name='forearm.L')
_vg = ob_cube_006.vertex_groups.new(name='hand.L')
_vg = ob_cube_006.vertex_groups.new(name='shoulder.R')
_vg = ob_cube_006.vertex_groups.new(name='upper_arm.R')
_vg = ob_cube_006.vertex_groups.new(name='forearm.R')
for _i, _w in zip([0, 1, 2, 3, 4, 5, 6, 7], [0.2362, 0.0469, 0.6644, 0.09733, 0.8313, 0.004755, 0.2219, 0.001619]): _vg.add([_i], _w, 'REPLACE')
_vg = ob_cube_006.vertex_groups.new(name='hand.R')
for _i, _w in zip([0, 1, 2, 3, 4, 5, 6, 7], [0.7638, 0.9515, 0.3356, 0.9027, 0.1687, 0.9726, 0.7781, 0.9742]): _vg.add([_i], _w, 'REPLACE')
_vg = ob_cube_006.vertex_groups.new(name='breast.L')
_vg = ob_cube_006.vertex_groups.new(name='breast.R')
_vg = ob_cube_006.vertex_groups.new(name='pelvis.L')
_vg = ob_cube_006.vertex_groups.new(name='pelvis.R')
_vg = ob_cube_006.vertex_groups.new(name='thigh.L')
_vg = ob_cube_006.vertex_groups.new(name='shin.L')
_vg = ob_cube_006.vertex_groups.new(name='foot.L')
_vg = ob_cube_006.vertex_groups.new(name='toe.L')
_vg = ob_cube_006.vertex_groups.new(name='heel.02.L')
_vg = ob_cube_006.vertex_groups.new(name='thigh.R')
_vg = ob_cube_006.vertex_groups.new(name='shin.R')
_vg = ob_cube_006.vertex_groups.new(name='foot.R')
_vg = ob_cube_006.vertex_groups.new(name='toe.R')
_vg = ob_cube_006.vertex_groups.new(name='heel.02.R')
_m = ob_cube_006.modifiers.new('Armature', 'ARMATURE')
_m.object = ob_metarig
ob_cube_007.parent = ob_metarig
ob_cube_007.matrix_parent_inverse = Matrix(((1.0, -0.0, -0.0, -0.5581), (-0.0, 1.346, 0.0, 0.4505), (-0.0, -0.0, 1.346, -0.9973), (-0.0, 0.0, -0.0, 1.0)))
ob_cube_007.location = (-0.6256, -0.2985, 2.0)
ob_cube_007.rotation_euler = (0.0, -0.0, 1.531)
ob_cube_007.scale = (0.2464, 0.2088, 0.2235)
ob_cube_007.lock_rotations_4d = False
ob_cube_007.empty_display_type = 'ARROWS'
ob_cube_007.lineart.crease_threshold = 0.0
_vg = ob_cube_007.vertex_groups.new(name='spine')
_vg = ob_cube_007.vertex_groups.new(name='spine.001')
_vg = ob_cube_007.vertex_groups.new(name='spine.002')
_vg = ob_cube_007.vertex_groups.new(name='spine.003')
_vg = ob_cube_007.vertex_groups.new(name='spine.004')
_vg = ob_cube_007.vertex_groups.new(name='spine.005')
_vg = ob_cube_007.vertex_groups.new(name='spine.006')
_vg = ob_cube_007.vertex_groups.new(name='shoulder.L')
_vg = ob_cube_007.vertex_groups.new(name='upper_arm.L')
_vg = ob_cube_007.vertex_groups.new(name='forearm.L')
_vg = ob_cube_007.vertex_groups.new(name='hand.L')
_vg = ob_cube_007.vertex_groups.new(name='shoulder.R')
_vg = ob_cube_007.vertex_groups.new(name='upper_arm.R')
for _i, _w in zip([0, 1, 2, 3, 4, 5, 6, 7], [0.5095, 0.1748, 0.8851, 0.7574, 0.4935, 0.1138, 0.7823, 0.1984]): _vg.add([_i], _w, 'REPLACE')
_vg = ob_cube_007.vertex_groups.new(name='forearm.R')
for _i, _w in zip([0, 1, 2, 3, 4, 5, 6, 7], [0.0, 0.0, 0.0, 0.0, 0.0, 0.0, 0.0, 0.0]): _vg.add([_i], _w, 'REPLACE')
_vg = ob_cube_007.vertex_groups.new(name='hand.R')
_vg = ob_cube_007.vertex_groups.new(name='breast.L')
_vg = ob_cube_007.vertex_groups.new(name='breast.R')
_vg = ob_cube_007.vertex_groups.new(name='pelvis.L')
_vg = ob_cube_007.vertex_groups.new(name='pelvis.R')
_vg = ob_cube_007.vertex_groups.new(name='thigh.L')
_vg = ob_cube_007.vertex_groups.new(name='shin.L')
_vg = ob_cube_007.vertex_groups.new(name='foot.L')
_vg = ob_cube_007.vertex_groups.new(name='toe.L')
_vg = ob_cube_007.vertex_groups.new(name='heel.02.L')
_vg = ob_cube_007.vertex_groups.new(name='thigh.R')
_vg = ob_cube_007.vertex_groups.new(name='shin.R')
_vg = ob_cube_007.vertex_groups.new(name='foot.R')
_vg = ob_cube_007.vertex_groups.new(name='toe.R')
_vg = ob_cube_007.vertex_groups.new(name='heel.02.R')
for _i, _w in zip([0, 1, 2, 3, 4, 5, 6, 7], [0.9689, 0.9466, 0.9836, 0.1684, 0.9896, 0.9231, 0.9742, 0.8362]): _vg.add([_i], _w, 'REPLACE')
_m = ob_cube_007.modifiers.new('Armature', 'ARMATURE')
_m.object = ob_metarig
ob_metarig.location = (0.5581, -0.3346, 0.7408)
ob_metarig.scale = (1.0, 0.7428, 0.7428)
ob_metarig.show_in_front = True

# ---- collection membership
col_collection.objects.link(ob_cube)
col_collection.objects.link(ob_cube_001)
col_collection.objects.link(ob_cube_002)
col_collection.objects.link(ob_cube_003)
col_collection.objects.link(ob_cube_004)
col_collection.objects.link(ob_cube_005)
col_collection.objects.link(ob_cube_006)
col_collection.objects.link(ob_cube_007)
col_collection.objects.link(ob_metarig)

# ---- scene / render settings (as saved in the file)
scene.frame_start = 1; scene.frame_end = 40; scene.frame_set(11)
scene.render.engine = 'BLENDER_EEVEE_NEXT'
scene.cycles.sampling_pattern = 'TABULATED_SOBOL'
scene.cycles.use_light_tree = False
scene.view_settings.view_transform = 'Filmic'
bpy.context.view_layer.update()

# ---- added for rendering (the .blend has no active camera and no usable light): camera, sun
cam_auto = bpy.data.cameras.new('AutoCamera')
cam_auto.lens = 50.0
cam_auto.sensor_width = 36.0
cam_auto.clip_end = 1000.0
ob_auto_camera = bpy.data.objects.new('AutoCamera', cam_auto)
scene.collection.objects.link(ob_auto_camera)
ob_auto_camera.location = (5.54854, -6.61575, 6.62154)
ob_auto_camera.rotation_euler = (1.09748, -7.21219e-08, 0.694738)
scene.camera = ob_auto_camera
light_auto_sun = bpy.data.lights.new('AutoSun', 'SUN')
light_auto_sun.energy = 3.0
light_auto_sun.angle = 0.0523599
ob_auto_sun = bpy.data.objects.new('AutoSun', light_auto_sun)
scene.collection.objects.link(ob_auto_sun)
ob_auto_sun.rotation_euler = (0.872665, 0.174533, 0.523599)
bpy.context.view_layer.update()
